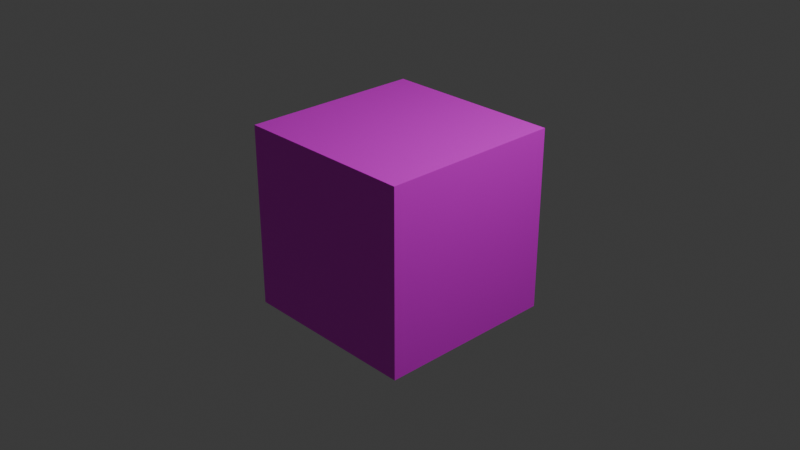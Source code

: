 # Source: LongNote.blend  (saved by Blender 5.1.30; exported with 4.5.12 LTS)
import bpy
from mathutils import Matrix  # noqa: F401  (used for matrix-valued properties, if any)

bpy.ops.wm.read_factory_settings(use_empty=True)
scene = bpy.context.scene
scene.name = 'Scene'

# ---- collections
col_collection = bpy.data.collections.new('Collection'); scene.collection.children.link(col_collection)

# ---- images (referenced by path relative to the original .blend; pixels are not part of the script)
import os
ASSET_DIR = os.environ.get("B2B_ASSET_DIR", "")  # directory of the original .blend (textures are referenced by path, not embedded)
HERE = os.path.dirname(os.path.abspath(__file__))  # packed textures are extracted next to this script under _unpacked/

def load_image(name, relpath, width, height, colorspace="sRGB"):
    """Load a texture the original file referenced (path relative to the .blend, or extracted next to this script)."""
    p = next((c for c in (os.path.join(HERE, relpath), os.path.join(ASSET_DIR, relpath)) if relpath and os.path.exists(c)), "")
    if p:
        img = bpy.data.images.load(p, check_existing=True)
        img.name = name
    else:  # same state as the original file: an image datablock whose file is absent (Cycles renders it pink)
        img = bpy.data.images.new(name, width, height)
        img.source = "FILE"
        img.filepath = "//" + (relpath or name)
    img.colorspace_settings.name = colorspace
    return img
img_longnote = load_image('LongNote', 'LongNote.png', 1024, 1024, 'sRGB')

# ---- materials (node trees are filled in below, after node groups)
mat_material = bpy.data.materials.new('Material')
mat_material.alpha_threshold = 0.0
mat_material.use_backface_culling_lightprobe_volume = False
mat_material.roughness = 0.5
mat_material.line_color = (0.0, 0.0, 0.0, 1.0)

# ---- material node trees
mat_material.use_nodes = True; mat_material.node_tree.nodes.clear()
_N = mat_material.node_tree.nodes; _L = mat_material.node_tree.links
n0 = _N.new('ShaderNodeOutputMaterial'); n0.name = 'Material Output'; n0.location = (200, 100)
n1 = _N.new('ShaderNodeBsdfPrincipled'); n1.name = 'Principled BSDF'; n1.location = (-200, 100)
n2 = _N.new('ShaderNodeTexImage'); n2.name = 'Image Texture'; n2.location = (-490, 75)
n2.image = img_longnote
_L.new(n1.outputs[0], n0.inputs[0])
_L.new(n2.outputs[0], n1.inputs[0])
n0.is_active_output = True

# ---- world
world_world = bpy.data.worlds.new('World'); scene.world = world_world
world_world.use_nodes = True; world_world.node_tree.nodes.clear()
_N = world_world.node_tree.nodes; _L = world_world.node_tree.links
n0 = _N.new('ShaderNodeOutputWorld'); n0.name = 'World Output'; n0.location = (200, 100)
n1 = _N.new('ShaderNodeBackground'); n1.name = 'Background'; n1.location = (-200, 100)
n1.inputs[0].default_value = (0.05088, 0.05088, 0.05088, 1.0)
_L.new(n1.outputs[0], n0.inputs[0])
n0.is_active_output = True
world_world.color = (0.05088, 0.05088, 0.05088)
world_world.sun_shadow_jitter_overblur = 0.0

# ---- cameras
cam_camera = bpy.data.cameras.new('Camera')
cam_camera.clip_end = 100.0
cam_camera.ortho_scale = 7.314

# ---- lights
light_light = bpy.data.lights.new('Light', 'POINT')
light_light.energy = 1000.0
light_light.shadow_soft_size = 0.1

# ---- meshes
me_cube = bpy.data.meshes.new('Cube')
me_cube.from_pydata([(1.0, 1.0, 1.0), (1.0, 1.0, -1.0), (1.0, -1.0, 1.0), (1.0, -1.0, -1.0), (-1.0, 1.0, 1.0), (-1.0, 1.0, -1.0), (-1.0, -1.0, 1.0), (-1.0, -1.0, -1.0)], [], [(0, 4, 6, 2), (3, 2, 6, 7), (7, 6, 4, 5), (5, 1, 3, 7), (1, 0, 2, 3), (5, 4, 0, 1)])
_uv = me_cube.uv_layers.new(name='UVMap')
_uv.uv.foreach_set('vector', [0.625, 0.5, 0.875, 0.5, 0.875, 0.75, 0.625, 0.75, 0.375, 0.75, 0.625, 0.75, 0.625, 1.0, 0.375, 1.0, 0.375, 0.0, 0.625, 0.0, 0.625, 0.25, 0.375, 0.25, 0.125, 0.5, 0.375, 0.5, 0.375, 0.75, 0.125, 0.75, 0.375, 0.5, 0.625, 0.5, 0.625, 0.75, 0.375, 0.75, 0.375, 0.25, 0.625, 0.25, 0.625, 0.5, 0.375, 0.5])
me_cube.materials.append(mat_material)
me_cube.use_mirror_vertex_groups = False
me_cube.update()

# ---- objects
ob_cube = bpy.data.objects.new('Cube', me_cube)
ob_light = bpy.data.objects.new('Light', light_light)
ob_camera = bpy.data.objects.new('Camera', cam_camera)

# ---- transforms, parenting, visibility, modifiers, constraints
ob_cube.location = (0.0, 0.0, 0.0)
ob_cube.lock_rotations_4d = False
ob_cube.empty_display_type = 'ARROWS'
ob_cube.lineart.crease_threshold = 0.0
ob_light.location = (4.076, 1.005, 5.904)
ob_light.rotation_euler = (0.6503, 0.05522, 1.866)
ob_light.lock_rotations_4d = False
ob_light.empty_display_type = 'ARROWS'
ob_light.color = (0.0, 0.0, 0.0, 0.0)
ob_light.lineart.crease_threshold = 0.0
ob_camera.location = (7.359, -6.926, 4.958)
ob_camera.rotation_euler = (1.109, 0.0, 0.8149)
ob_camera.lock_rotations_4d = False
ob_camera.empty_display_type = 'ARROWS'
ob_camera.color = (0.0, 0.0, 0.0, 0.0)
ob_camera.display_type = 'WIRE'
ob_camera.lineart.crease_threshold = 0.0

# ---- collection membership
col_collection.objects.link(ob_cube)
col_collection.objects.link(ob_light)
col_collection.objects.link(ob_camera)

# ---- scene / render settings (as saved in the file)
scene.camera = ob_camera
scene.frame_start = 1; scene.frame_end = 250; scene.frame_set(1)
scene.render.engine = 'BLENDER_EEVEE_NEXT'
scene.render.bake_bias = 0.0
scene.render.bake_samples = 0
scene.cycles.sampling_pattern = 'TABULATED_SOBOL'
scene.eevee.use_volume_custom_range = False
bpy.context.view_layer.update()
